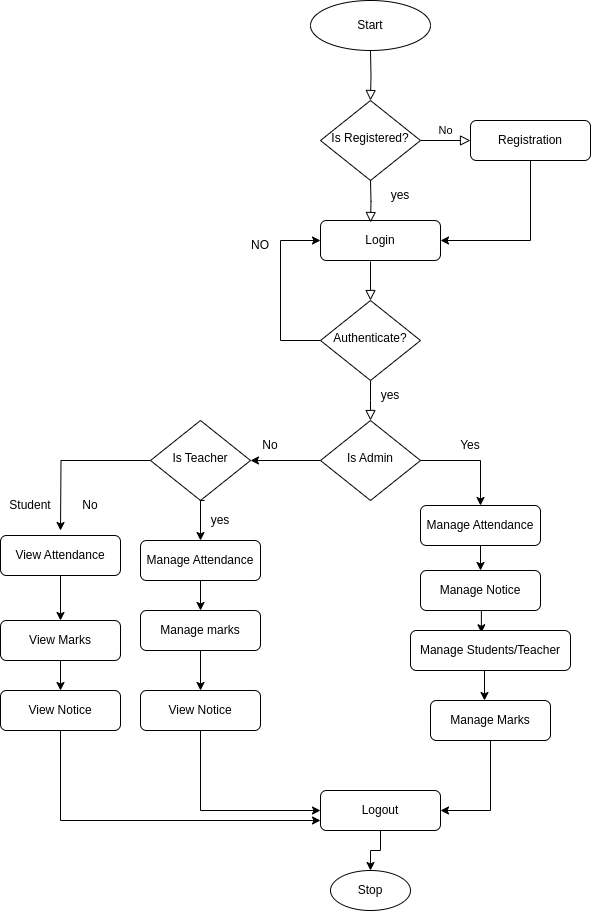

The diagram above was exported from draw.io. Its source (the exported page's mxGraphModel, read from the mxfile embedded in the PNG):
<mxGraphModel dx="607" dy="356" grid="1" gridSize="10" guides="1" tooltips="1" connect="1" arrows="1" fold="1" page="1" pageScale="1" pageWidth="827" pageHeight="1169" math="0" shadow="0">
  <root>
    <mxCell id="WIyWlLk6GJQsqaUBKTNV-0" />
    <mxCell id="WIyWlLk6GJQsqaUBKTNV-1" parent="WIyWlLk6GJQsqaUBKTNV-0" />
    <mxCell id="mVO_HHIlJPxlFNwOMhH1-0" value="" style="rounded=0;html=1;jettySize=auto;orthogonalLoop=1;fontSize=11;endArrow=block;endFill=0;endSize=8;strokeWidth=1;shadow=0;labelBackgroundColor=none;edgeStyle=orthogonalEdgeStyle;strokeColor=#000000;" parent="WIyWlLk6GJQsqaUBKTNV-1" target="mVO_HHIlJPxlFNwOMhH1-4" edge="1">
      <mxGeometry relative="1" as="geometry">
        <mxPoint x="420" y="280" as="sourcePoint" />
      </mxGeometry>
    </mxCell>
    <mxCell id="mVO_HHIlJPxlFNwOMhH1-3" value="No" style="edgeStyle=orthogonalEdgeStyle;rounded=0;html=1;jettySize=auto;orthogonalLoop=1;fontSize=11;endArrow=block;endFill=0;endSize=8;strokeWidth=1;shadow=0;labelBackgroundColor=none;strokeColor=#000000;" parent="WIyWlLk6GJQsqaUBKTNV-1" source="mVO_HHIlJPxlFNwOMhH1-4" target="mVO_HHIlJPxlFNwOMhH1-5" edge="1">
      <mxGeometry y="10" relative="1" as="geometry">
        <mxPoint as="offset" />
      </mxGeometry>
    </mxCell>
    <mxCell id="mVO_HHIlJPxlFNwOMhH1-4" value="Is Registered?" style="rhombus;whiteSpace=wrap;html=1;shadow=0;fontFamily=Helvetica;fontSize=12;align=center;strokeWidth=1;spacing=6;spacingTop=-4;strokeColor=#000000;" parent="WIyWlLk6GJQsqaUBKTNV-1" vertex="1">
      <mxGeometry x="370" y="330" width="100" height="80" as="geometry" />
    </mxCell>
    <mxCell id="mVO_HHIlJPxlFNwOMhH1-24" style="edgeStyle=orthogonalEdgeStyle;rounded=0;orthogonalLoop=1;jettySize=auto;html=1;exitX=0.5;exitY=1;exitDx=0;exitDy=0;entryX=1;entryY=0.5;entryDx=0;entryDy=0;strokeColor=#000000;" parent="WIyWlLk6GJQsqaUBKTNV-1" source="mVO_HHIlJPxlFNwOMhH1-5" target="mVO_HHIlJPxlFNwOMhH1-18" edge="1">
      <mxGeometry relative="1" as="geometry" />
    </mxCell>
    <mxCell id="mVO_HHIlJPxlFNwOMhH1-5" value="Registration" style="rounded=1;whiteSpace=wrap;html=1;fontSize=12;glass=0;strokeWidth=1;shadow=0;strokeColor=#000000;" parent="WIyWlLk6GJQsqaUBKTNV-1" vertex="1">
      <mxGeometry x="520" y="350" width="120" height="40" as="geometry" />
    </mxCell>
    <mxCell id="mVO_HHIlJPxlFNwOMhH1-6" value="" style="rounded=0;html=1;jettySize=auto;orthogonalLoop=1;fontSize=11;endArrow=block;endFill=0;endSize=8;strokeWidth=1;shadow=0;labelBackgroundColor=none;edgeStyle=orthogonalEdgeStyle;strokeColor=#000000;" parent="WIyWlLk6GJQsqaUBKTNV-1" source="mVO_HHIlJPxlFNwOMhH1-8" edge="1">
      <mxGeometry x="0.3333" y="20" relative="1" as="geometry">
        <mxPoint as="offset" />
        <mxPoint x="420" y="650" as="targetPoint" />
      </mxGeometry>
    </mxCell>
    <mxCell id="mVO_HHIlJPxlFNwOMhH1-26" value="" style="edgeStyle=orthogonalEdgeStyle;rounded=0;orthogonalLoop=1;jettySize=auto;html=1;exitX=0;exitY=0.5;exitDx=0;exitDy=0;entryX=0;entryY=0.5;entryDx=0;entryDy=0;strokeColor=#000000;" parent="WIyWlLk6GJQsqaUBKTNV-1" source="mVO_HHIlJPxlFNwOMhH1-8" target="mVO_HHIlJPxlFNwOMhH1-18" edge="1">
      <mxGeometry relative="1" as="geometry">
        <Array as="points">
          <mxPoint x="330" y="570" />
          <mxPoint x="330" y="470" />
        </Array>
      </mxGeometry>
    </mxCell>
    <mxCell id="mVO_HHIlJPxlFNwOMhH1-8" value="Authenticate?" style="rhombus;whiteSpace=wrap;html=1;shadow=0;fontFamily=Helvetica;fontSize=12;align=center;strokeWidth=1;spacing=6;spacingTop=-4;strokeColor=#000000;" parent="WIyWlLk6GJQsqaUBKTNV-1" vertex="1">
      <mxGeometry x="370" y="530" width="100" height="80" as="geometry" />
    </mxCell>
    <mxCell id="zjQKoazTnZXW_dxxVB_U-3" value="" style="edgeStyle=orthogonalEdgeStyle;rounded=0;orthogonalLoop=1;jettySize=auto;html=1;" parent="WIyWlLk6GJQsqaUBKTNV-1" edge="1">
      <mxGeometry relative="1" as="geometry">
        <Array as="points">
          <mxPoint x="290" y="810" />
          <mxPoint x="290" y="810" />
        </Array>
        <mxPoint x="250" y="810" as="sourcePoint" />
        <mxPoint x="250" y="840" as="targetPoint" />
      </mxGeometry>
    </mxCell>
    <mxCell id="mVO_HHIlJPxlFNwOMhH1-9" value="Manage Attendance" style="rounded=1;whiteSpace=wrap;html=1;fontSize=12;glass=0;strokeWidth=1;shadow=0;strokeColor=#000000;" parent="WIyWlLk6GJQsqaUBKTNV-1" vertex="1">
      <mxGeometry x="190" y="770" width="120" height="40" as="geometry" />
    </mxCell>
    <mxCell id="mVO_HHIlJPxlFNwOMhH1-11" value="Start" style="ellipse;whiteSpace=wrap;html=1;strokeColor=#000000;" parent="WIyWlLk6GJQsqaUBKTNV-1" vertex="1">
      <mxGeometry x="360" y="230" width="120" height="50" as="geometry" />
    </mxCell>
    <mxCell id="mVO_HHIlJPxlFNwOMhH1-18" value="Login" style="rounded=1;whiteSpace=wrap;html=1;strokeColor=#000000;" parent="WIyWlLk6GJQsqaUBKTNV-1" vertex="1">
      <mxGeometry x="370" y="450" width="120" height="40" as="geometry" />
    </mxCell>
    <mxCell id="mVO_HHIlJPxlFNwOMhH1-19" value="" style="rounded=0;html=1;jettySize=auto;orthogonalLoop=1;fontSize=11;endArrow=block;endFill=0;endSize=8;strokeWidth=1;shadow=0;labelBackgroundColor=none;edgeStyle=orthogonalEdgeStyle;strokeColor=#000000;entryX=0.417;entryY=0.05;entryDx=0;entryDy=0;entryPerimeter=0;" parent="WIyWlLk6GJQsqaUBKTNV-1" target="mVO_HHIlJPxlFNwOMhH1-18" edge="1">
      <mxGeometry relative="1" as="geometry">
        <mxPoint x="420" y="410" as="sourcePoint" />
        <mxPoint x="419.5" y="440" as="targetPoint" />
        <Array as="points" />
      </mxGeometry>
    </mxCell>
    <mxCell id="mVO_HHIlJPxlFNwOMhH1-20" value="" style="rounded=0;html=1;jettySize=auto;orthogonalLoop=1;fontSize=11;endArrow=block;endFill=0;endSize=8;strokeWidth=1;shadow=0;labelBackgroundColor=none;edgeStyle=orthogonalEdgeStyle;strokeColor=#000000;entryX=0.5;entryY=0;entryDx=0;entryDy=0;" parent="WIyWlLk6GJQsqaUBKTNV-1" target="mVO_HHIlJPxlFNwOMhH1-8" edge="1">
      <mxGeometry relative="1" as="geometry">
        <mxPoint x="420" y="491" as="sourcePoint" />
        <mxPoint x="419.5" y="521" as="targetPoint" />
      </mxGeometry>
    </mxCell>
    <mxCell id="mVO_HHIlJPxlFNwOMhH1-31" style="edgeStyle=orthogonalEdgeStyle;rounded=0;orthogonalLoop=1;jettySize=auto;html=1;exitX=0;exitY=0.5;exitDx=0;exitDy=0;entryX=1;entryY=0.5;entryDx=0;entryDy=0;strokeColor=#000000;" parent="WIyWlLk6GJQsqaUBKTNV-1" source="mVO_HHIlJPxlFNwOMhH1-29" target="xV-bXIttloFGfXYYYa-l-1" edge="1">
      <mxGeometry relative="1" as="geometry">
        <mxPoint x="260" y="690" as="sourcePoint" />
      </mxGeometry>
    </mxCell>
    <mxCell id="mVO_HHIlJPxlFNwOMhH1-29" value="Is Admin" style="rhombus;whiteSpace=wrap;html=1;shadow=0;fontFamily=Helvetica;fontSize=12;align=center;strokeWidth=1;spacing=6;spacingTop=-4;strokeColor=#000000;" parent="WIyWlLk6GJQsqaUBKTNV-1" vertex="1">
      <mxGeometry x="370" y="650" width="100" height="80" as="geometry" />
    </mxCell>
    <mxCell id="xV-bXIttloFGfXYYYa-l-26" value="" style="edgeStyle=orthogonalEdgeStyle;rounded=0;orthogonalLoop=1;jettySize=auto;html=1;entryX=0.443;entryY=0.057;entryDx=0;entryDy=0;entryPerimeter=0;" edge="1" parent="WIyWlLk6GJQsqaUBKTNV-1" source="mVO_HHIlJPxlFNwOMhH1-35" target="mVO_HHIlJPxlFNwOMhH1-36">
      <mxGeometry relative="1" as="geometry">
        <Array as="points">
          <mxPoint x="530" y="840" />
          <mxPoint x="531" y="840" />
        </Array>
      </mxGeometry>
    </mxCell>
    <mxCell id="mVO_HHIlJPxlFNwOMhH1-35" value="Manage Notice" style="rounded=1;whiteSpace=wrap;html=1;fontSize=12;glass=0;strokeWidth=1;shadow=0;strokeColor=#000000;" parent="WIyWlLk6GJQsqaUBKTNV-1" vertex="1">
      <mxGeometry x="470" y="800" width="120" height="40" as="geometry" />
    </mxCell>
    <mxCell id="xV-bXIttloFGfXYYYa-l-23" value="" style="edgeStyle=orthogonalEdgeStyle;rounded=0;orthogonalLoop=1;jettySize=auto;html=1;" edge="1" parent="WIyWlLk6GJQsqaUBKTNV-1">
      <mxGeometry relative="1" as="geometry">
        <mxPoint x="534" y="900" as="sourcePoint" />
        <mxPoint x="534" y="930" as="targetPoint" />
        <Array as="points">
          <mxPoint x="524" y="900" />
          <mxPoint x="524" y="900" />
        </Array>
      </mxGeometry>
    </mxCell>
    <mxCell id="mVO_HHIlJPxlFNwOMhH1-36" value="Manage Students/Teacher" style="rounded=1;whiteSpace=wrap;html=1;fontSize=12;glass=0;strokeWidth=1;shadow=0;strokeColor=#000000;" parent="WIyWlLk6GJQsqaUBKTNV-1" vertex="1">
      <mxGeometry x="460" y="860" width="160" height="40" as="geometry" />
    </mxCell>
    <mxCell id="mVO_HHIlJPxlFNwOMhH1-45" style="edgeStyle=orthogonalEdgeStyle;shape=connector;rounded=0;orthogonalLoop=1;jettySize=auto;html=1;entryX=0;entryY=0.5;entryDx=0;entryDy=0;labelBackgroundColor=default;strokeColor=#000000;fontFamily=Helvetica;fontSize=11;fontColor=default;endArrow=classic;exitX=0.5;exitY=1;exitDx=0;exitDy=0;" parent="WIyWlLk6GJQsqaUBKTNV-1" source="0SzW6WiHXWzyU22Vvs7M-1" target="mVO_HHIlJPxlFNwOMhH1-44" edge="1">
      <mxGeometry relative="1" as="geometry">
        <mxPoint x="210" y="860" as="sourcePoint" />
      </mxGeometry>
    </mxCell>
    <mxCell id="mVO_HHIlJPxlFNwOMhH1-48" value="" style="edgeStyle=orthogonalEdgeStyle;shape=connector;rounded=0;orthogonalLoop=1;jettySize=auto;html=1;labelBackgroundColor=default;strokeColor=#000000;fontFamily=Helvetica;fontSize=11;fontColor=default;endArrow=classic;" parent="WIyWlLk6GJQsqaUBKTNV-1" source="mVO_HHIlJPxlFNwOMhH1-44" target="mVO_HHIlJPxlFNwOMhH1-47" edge="1">
      <mxGeometry relative="1" as="geometry" />
    </mxCell>
    <mxCell id="mVO_HHIlJPxlFNwOMhH1-44" value="Logout" style="rounded=1;whiteSpace=wrap;html=1;fontSize=12;glass=0;strokeWidth=1;shadow=0;strokeColor=#000000;" parent="WIyWlLk6GJQsqaUBKTNV-1" vertex="1">
      <mxGeometry x="370" y="1020" width="120" height="40" as="geometry" />
    </mxCell>
    <mxCell id="mVO_HHIlJPxlFNwOMhH1-47" value="Stop" style="ellipse;whiteSpace=wrap;html=1;strokeColor=#000000;rounded=1;glass=0;strokeWidth=1;shadow=0;" parent="WIyWlLk6GJQsqaUBKTNV-1" vertex="1">
      <mxGeometry x="380" y="1100" width="80" height="40" as="geometry" />
    </mxCell>
    <mxCell id="bwqqxTzg_m6_r8ULArF5-0" value="Yes" style="text;html=1;strokeColor=none;fillColor=none;align=center;verticalAlign=middle;whiteSpace=wrap;rounded=0;" parent="WIyWlLk6GJQsqaUBKTNV-1" vertex="1">
      <mxGeometry x="490" y="660" width="60" height="30" as="geometry" />
    </mxCell>
    <mxCell id="bwqqxTzg_m6_r8ULArF5-1" value="No" style="text;html=1;strokeColor=none;fillColor=none;align=center;verticalAlign=middle;whiteSpace=wrap;rounded=0;" parent="WIyWlLk6GJQsqaUBKTNV-1" vertex="1">
      <mxGeometry x="290" y="660" width="60" height="30" as="geometry" />
    </mxCell>
    <mxCell id="bwqqxTzg_m6_r8ULArF5-2" value="yes" style="text;html=1;strokeColor=none;fillColor=none;align=center;verticalAlign=middle;whiteSpace=wrap;rounded=0;" parent="WIyWlLk6GJQsqaUBKTNV-1" vertex="1">
      <mxGeometry x="420" y="410" width="60" height="30" as="geometry" />
    </mxCell>
    <mxCell id="bwqqxTzg_m6_r8ULArF5-3" value="NO" style="text;html=1;strokeColor=none;fillColor=none;align=center;verticalAlign=middle;whiteSpace=wrap;rounded=0;" parent="WIyWlLk6GJQsqaUBKTNV-1" vertex="1">
      <mxGeometry x="280" y="460" width="60" height="30" as="geometry" />
    </mxCell>
    <mxCell id="xV-bXIttloFGfXYYYa-l-5" style="edgeStyle=orthogonalEdgeStyle;rounded=0;orthogonalLoop=1;jettySize=auto;html=1;exitX=0.5;exitY=1;exitDx=0;exitDy=0;entryX=0.5;entryY=0;entryDx=0;entryDy=0;" edge="1" parent="WIyWlLk6GJQsqaUBKTNV-1" source="zjQKoazTnZXW_dxxVB_U-1" target="0SzW6WiHXWzyU22Vvs7M-1">
      <mxGeometry relative="1" as="geometry" />
    </mxCell>
    <mxCell id="zjQKoazTnZXW_dxxVB_U-1" value="Manage marks" style="rounded=1;whiteSpace=wrap;html=1;fontSize=12;glass=0;strokeWidth=1;shadow=0;strokeColor=#000000;" parent="WIyWlLk6GJQsqaUBKTNV-1" vertex="1">
      <mxGeometry x="190" y="840" width="120" height="40" as="geometry" />
    </mxCell>
    <mxCell id="xV-bXIttloFGfXYYYa-l-34" style="edgeStyle=orthogonalEdgeStyle;rounded=0;orthogonalLoop=1;jettySize=auto;html=1;entryX=1;entryY=0.5;entryDx=0;entryDy=0;" edge="1" parent="WIyWlLk6GJQsqaUBKTNV-1" source="zjQKoazTnZXW_dxxVB_U-5" target="mVO_HHIlJPxlFNwOMhH1-44">
      <mxGeometry relative="1" as="geometry" />
    </mxCell>
    <mxCell id="zjQKoazTnZXW_dxxVB_U-5" value="Manage Marks" style="rounded=1;whiteSpace=wrap;html=1;fontSize=12;glass=0;strokeWidth=1;shadow=0;strokeColor=#000000;" parent="WIyWlLk6GJQsqaUBKTNV-1" vertex="1">
      <mxGeometry x="480" y="930" width="120" height="40" as="geometry" />
    </mxCell>
    <mxCell id="xV-bXIttloFGfXYYYa-l-0" value="yes" style="text;html=1;strokeColor=none;fillColor=none;align=center;verticalAlign=middle;whiteSpace=wrap;rounded=0;" vertex="1" parent="WIyWlLk6GJQsqaUBKTNV-1">
      <mxGeometry x="410" y="610" width="60" height="30" as="geometry" />
    </mxCell>
    <mxCell id="xV-bXIttloFGfXYYYa-l-12" value="" style="edgeStyle=orthogonalEdgeStyle;rounded=0;orthogonalLoop=1;jettySize=auto;html=1;" edge="1" parent="WIyWlLk6GJQsqaUBKTNV-1" source="xV-bXIttloFGfXYYYa-l-1">
      <mxGeometry relative="1" as="geometry">
        <mxPoint x="110" y="760" as="targetPoint" />
      </mxGeometry>
    </mxCell>
    <mxCell id="xV-bXIttloFGfXYYYa-l-1" value="Is Teacher" style="rhombus;whiteSpace=wrap;html=1;shadow=0;fontFamily=Helvetica;fontSize=12;align=center;strokeWidth=1;spacing=6;spacingTop=-4;strokeColor=#000000;" vertex="1" parent="WIyWlLk6GJQsqaUBKTNV-1">
      <mxGeometry x="200" y="650" width="100" height="80" as="geometry" />
    </mxCell>
    <mxCell id="xV-bXIttloFGfXYYYa-l-2" style="edgeStyle=orthogonalEdgeStyle;rounded=0;orthogonalLoop=1;jettySize=auto;html=1;exitX=0.5;exitY=1;exitDx=0;exitDy=0;entryX=0.5;entryY=0;entryDx=0;entryDy=0;" edge="1" parent="WIyWlLk6GJQsqaUBKTNV-1" target="mVO_HHIlJPxlFNwOMhH1-9">
      <mxGeometry relative="1" as="geometry">
        <mxPoint x="254" y="730" as="sourcePoint" />
        <mxPoint x="249.96000000000004" y="763" as="targetPoint" />
        <Array as="points">
          <mxPoint x="250" y="730" />
        </Array>
      </mxGeometry>
    </mxCell>
    <mxCell id="0SzW6WiHXWzyU22Vvs7M-1" value="View Notice" style="rounded=1;whiteSpace=wrap;html=1;fontSize=12;glass=0;strokeWidth=1;shadow=0;strokeColor=#000000;" parent="WIyWlLk6GJQsqaUBKTNV-1" vertex="1">
      <mxGeometry x="190" y="920" width="120" height="40" as="geometry" />
    </mxCell>
    <mxCell id="xV-bXIttloFGfXYYYa-l-13" value="yes" style="text;html=1;strokeColor=none;fillColor=none;align=center;verticalAlign=middle;whiteSpace=wrap;rounded=0;" vertex="1" parent="WIyWlLk6GJQsqaUBKTNV-1">
      <mxGeometry x="240" y="735" width="60" height="30" as="geometry" />
    </mxCell>
    <mxCell id="xV-bXIttloFGfXYYYa-l-39" style="edgeStyle=orthogonalEdgeStyle;rounded=0;orthogonalLoop=1;jettySize=auto;html=1;entryX=0;entryY=0.75;entryDx=0;entryDy=0;exitX=0.5;exitY=1;exitDx=0;exitDy=0;" edge="1" parent="WIyWlLk6GJQsqaUBKTNV-1" source="xV-bXIttloFGfXYYYa-l-15" target="mVO_HHIlJPxlFNwOMhH1-44">
      <mxGeometry relative="1" as="geometry" />
    </mxCell>
    <mxCell id="xV-bXIttloFGfXYYYa-l-15" value="View Notice" style="rounded=1;whiteSpace=wrap;html=1;fontSize=12;glass=0;strokeWidth=1;shadow=0;strokeColor=#000000;" vertex="1" parent="WIyWlLk6GJQsqaUBKTNV-1">
      <mxGeometry x="50" y="920" width="120" height="40" as="geometry" />
    </mxCell>
    <mxCell id="xV-bXIttloFGfXYYYa-l-19" value="" style="edgeStyle=orthogonalEdgeStyle;rounded=0;orthogonalLoop=1;jettySize=auto;html=1;" edge="1" parent="WIyWlLk6GJQsqaUBKTNV-1" source="xV-bXIttloFGfXYYYa-l-16" target="xV-bXIttloFGfXYYYa-l-15">
      <mxGeometry relative="1" as="geometry" />
    </mxCell>
    <mxCell id="xV-bXIttloFGfXYYYa-l-16" value="View Marks" style="rounded=1;whiteSpace=wrap;html=1;fontSize=12;glass=0;strokeWidth=1;shadow=0;strokeColor=#000000;" vertex="1" parent="WIyWlLk6GJQsqaUBKTNV-1">
      <mxGeometry x="50" y="850" width="120" height="40" as="geometry" />
    </mxCell>
    <mxCell id="xV-bXIttloFGfXYYYa-l-18" value="" style="edgeStyle=orthogonalEdgeStyle;rounded=0;orthogonalLoop=1;jettySize=auto;html=1;" edge="1" parent="WIyWlLk6GJQsqaUBKTNV-1" source="xV-bXIttloFGfXYYYa-l-17" target="xV-bXIttloFGfXYYYa-l-16">
      <mxGeometry relative="1" as="geometry" />
    </mxCell>
    <mxCell id="xV-bXIttloFGfXYYYa-l-17" value="View Attendance" style="rounded=1;whiteSpace=wrap;html=1;fontSize=12;glass=0;strokeWidth=1;shadow=0;strokeColor=#000000;" vertex="1" parent="WIyWlLk6GJQsqaUBKTNV-1">
      <mxGeometry x="50" y="765" width="120" height="40" as="geometry" />
    </mxCell>
    <mxCell id="xV-bXIttloFGfXYYYa-l-28" value="" style="edgeStyle=orthogonalEdgeStyle;shape=connector;rounded=0;orthogonalLoop=1;jettySize=auto;html=1;exitX=1;exitY=0.5;exitDx=0;exitDy=0;entryX=0.5;entryY=0;entryDx=0;entryDy=0;labelBackgroundColor=default;strokeColor=#000000;fontFamily=Helvetica;fontSize=11;fontColor=default;endArrow=classic;" edge="1" parent="WIyWlLk6GJQsqaUBKTNV-1" source="mVO_HHIlJPxlFNwOMhH1-29" target="xV-bXIttloFGfXYYYa-l-24">
      <mxGeometry relative="1" as="geometry">
        <mxPoint x="470" y="690" as="sourcePoint" />
        <mxPoint x="530" y="760" as="targetPoint" />
      </mxGeometry>
    </mxCell>
    <mxCell id="xV-bXIttloFGfXYYYa-l-30" value="" style="edgeStyle=orthogonalEdgeStyle;rounded=0;orthogonalLoop=1;jettySize=auto;html=1;" edge="1" parent="WIyWlLk6GJQsqaUBKTNV-1" source="xV-bXIttloFGfXYYYa-l-24">
      <mxGeometry relative="1" as="geometry">
        <mxPoint x="530" y="800" as="targetPoint" />
      </mxGeometry>
    </mxCell>
    <mxCell id="xV-bXIttloFGfXYYYa-l-24" value="Manage Attendance" style="rounded=1;whiteSpace=wrap;html=1;fontSize=12;glass=0;strokeWidth=1;shadow=0;strokeColor=#000000;" vertex="1" parent="WIyWlLk6GJQsqaUBKTNV-1">
      <mxGeometry x="470" y="735" width="120" height="40" as="geometry" />
    </mxCell>
    <mxCell id="xV-bXIttloFGfXYYYa-l-32" value="No" style="text;html=1;strokeColor=none;fillColor=none;align=center;verticalAlign=middle;whiteSpace=wrap;rounded=0;" vertex="1" parent="WIyWlLk6GJQsqaUBKTNV-1">
      <mxGeometry x="110" y="720" width="60" height="30" as="geometry" />
    </mxCell>
    <mxCell id="xV-bXIttloFGfXYYYa-l-33" value="Student" style="text;html=1;strokeColor=none;fillColor=none;align=center;verticalAlign=middle;whiteSpace=wrap;rounded=0;" vertex="1" parent="WIyWlLk6GJQsqaUBKTNV-1">
      <mxGeometry x="50" y="720" width="60" height="30" as="geometry" />
    </mxCell>
  </root>
</mxGraphModel>